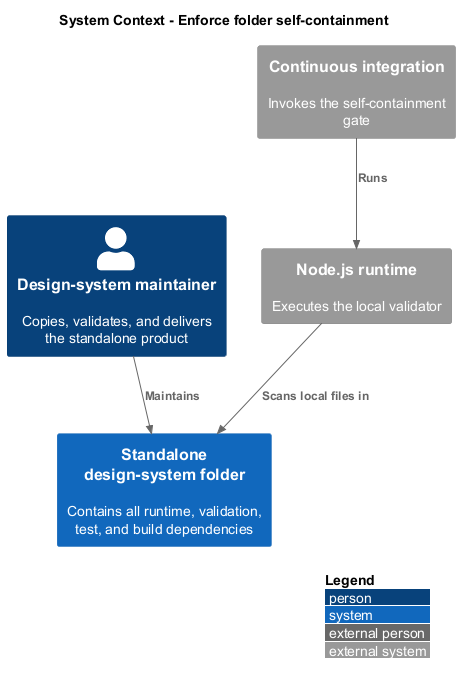

The diagram above was rendered by PlantUML. Its source (embedded in the PNG):
@startuml
!include <C4/C4_Context>
LAYOUT_WITH_LEGEND()
title System Context - Enforce folder self-containment
Person(maintainer, "Design-system maintainer", "Copies, validates, and delivers the standalone product")
System(ds, "Standalone design-system folder", "Contains all runtime, validation, test, and build dependencies")
System_Ext(node, "Node.js runtime", "Executes the local validator")
System_Ext(ci, "Continuous integration", "Invokes the self-containment gate")
Rel(maintainer, ds, "Maintains")
Rel(node, ds, "Scans local files in")
Rel(ci, node, "Runs")
@enduml